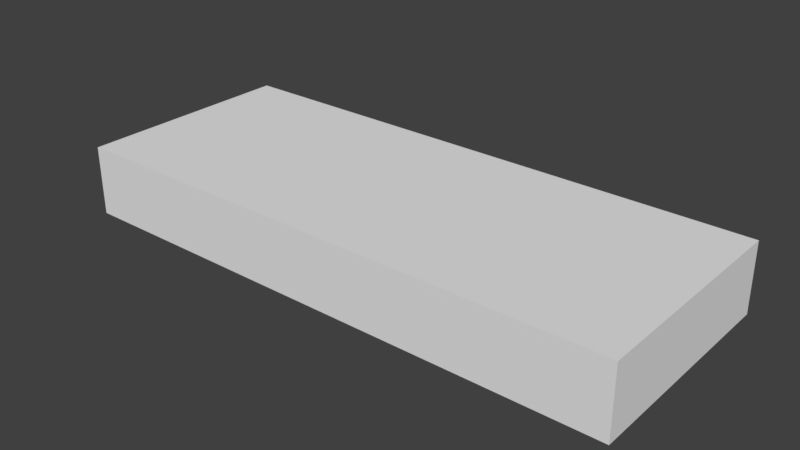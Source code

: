 # Source: Ground_allFaces.blend  (saved by Blender 2.78.0; exported with 4.5.12 LTS)
import bpy
from mathutils import Matrix  # noqa: F401  (used for matrix-valued properties, if any)

bpy.ops.wm.read_factory_settings(use_empty=True)
scene = bpy.context.scene
scene.name = 'Scene'

# ---- collections
col_collection_1 = bpy.data.collections.new('Collection 1'); scene.collection.children.link(col_collection_1)

# ---- materials (node trees are filled in below, after node groups)
mat_material = bpy.data.materials.new('Material')
mat_material.alpha_threshold = 0.0
mat_material.use_transparent_shadow = False
mat_material.roughness = 0.5
mat_material.line_color = (0.0, 0.0, 0.0, 1.0)

# ---- material node trees

# ---- world
world_world = bpy.data.worlds.new('World'); scene.world = world_world
world_world.color = (0.05088, 0.05088, 0.05088)
world_world.use_sun_shadow = False
world_world.sun_shadow_jitter_overblur = 0.0
world_world.cycles.sampling_method = 'MANUAL'

# ---- meshes
me_cube = bpy.data.meshes.new('Cube')
me_cube.from_pydata([(4.149, -3.107, -1.0), (-3.927, -3.107, -1.0), (4.149, 3.29, 1.0), (4.149, -3.107, 1.0), (-3.927, -3.107, 1.0), (-3.927, 3.29, 1.0), (12.23, -3.107, -1.0), (12.23, 3.317, -1.0), (12.23, 3.29, 1.0), (12.23, -3.107, 1.0), (-3.927, 3.317, -1.0), (4.149, 3.317, -1.0)], [], [(2, 5, 4, 3), (0, 3, 4, 1), (8, 2, 3, 9), (6, 9, 3, 0), (6, 0, 11, 7), (0, 1, 10, 11), (5, 2, 11, 10), (11, 2, 8, 7), (9, 6, 7, 8), (1, 4, 5, 10)])
_uv = me_cube.uv_layers.new(name='UVMap')
_uv.uv.foreach_set('vector', [0.0004236, 0.9115, 0.1241, 0.9115, 0.1241, 0.9668, 0.0004236, 0.9668, 0.0004019, 0.9991, 0.0004452, 0.9619, 0.1242, 0.9619, 0.1241, 0.9992, 0.0004236, 0.9115, 0.1241, 0.9115, 0.1241, 0.9668, 0.0004236, 0.9668, 0.1241, 0.9991, 0.124, 0.9619, 0.0005026, 0.9619, 0.0005457, 0.9992, 0.1241, 0.9991, 0.0005457, 0.9992, 0.0005457, 0.9992, 0.1241, 0.9991, 0.0004019, 0.9991, 0.1241, 0.9992, 0.1241, 0.9992, 0.0004019, 0.9991, 0.0004009, 0.9138, 0.1241, 0.9138, 0.1241, 0.8789, 0.0004246, 0.8789, 0.1241, 0.876, 0.124, 0.9151, 0.0005287, 0.9151, 0.0004032, 0.876, 0.1241, 0.9136, 0.124, 0.8812, 0.0005027, 0.8812, 0.0004389, 0.9136, 0.1241, 0.8785, 0.1241, 0.9163, 0.0009664, 0.9163, 0.0004267, 0.8786])
me_cube.materials.append(mat_material)
me_cube.use_remesh_preserve_volume = False
me_cube.use_remesh_preserve_attributes = False
me_cube.use_mirror_vertex_groups = False
me_cube.update()

# ---- objects
ob_cube = bpy.data.objects.new('Cube', me_cube)

# ---- transforms, parenting, visibility, modifiers, constraints
ob_cube.location = (0.0, 0.0, 0.0)
ob_cube.lock_rotations_4d = False
ob_cube.empty_display_type = 'ARROWS'
ob_cube.lineart.crease_threshold = 0.0

# ---- collection membership
col_collection_1.objects.link(ob_cube)

# ---- scene / render settings (as saved in the file)
scene.frame_start = 1; scene.frame_end = 250; scene.frame_set(1)
scene.render.engine = 'BLENDER_EEVEE_NEXT'
scene.render.resolution_percentage = 50
scene.render.dither_intensity = 0.0
scene.cycles.use_denoising = False
scene.cycles.samples = 128
scene.cycles.sampling_pattern = 'TABULATED_SOBOL'
scene.cycles.light_sampling_threshold = 0.0
scene.cycles.use_adaptive_sampling = False
scene.cycles.use_light_tree = False
scene.cycles.blur_glossy = 0.0
scene.cycles.sample_clamp_indirect = 0.0
scene.view_settings.view_transform = 'Standard'
bpy.context.view_layer.update()

# ---- added for rendering (the .blend has no active camera and no usable light): camera, sun
cam_auto = bpy.data.cameras.new('AutoCamera')
cam_auto.lens = 50.0
cam_auto.sensor_width = 36.0
cam_auto.clip_end = 1000.0
ob_auto_camera = bpy.data.objects.new('AutoCamera', cam_auto)
scene.collection.objects.link(ob_auto_camera)
ob_auto_camera.location = (20.3386, -19.3224, 12.9518)
ob_auto_camera.rotation_euler = (1.09748, -7.21219e-08, 0.694738)
scene.camera = ob_auto_camera
light_auto_sun = bpy.data.lights.new('AutoSun', 'SUN')
light_auto_sun.energy = 3.0
light_auto_sun.angle = 0.0523599
ob_auto_sun = bpy.data.objects.new('AutoSun', light_auto_sun)
scene.collection.objects.link(ob_auto_sun)
ob_auto_sun.rotation_euler = (0.872665, 0.174533, 0.523599)
bpy.context.view_layer.update()
